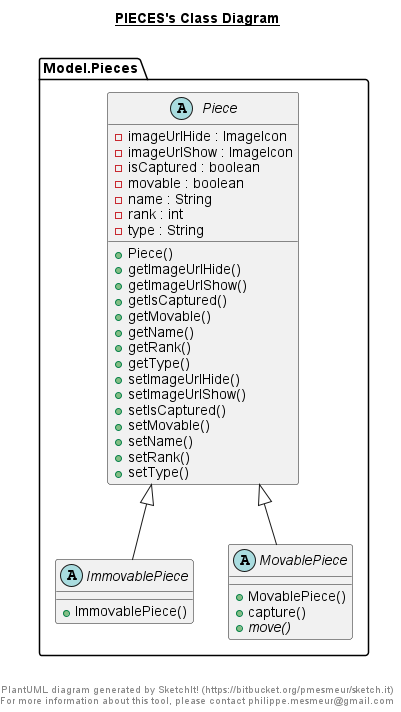

The diagram above was rendered by PlantUML. Its source (embedded in the PNG):
@startuml

title __PIECES's Class Diagram__\n

  namespace Model.Pieces {
    abstract class Model.Pieces.ImmovablePiece {
        + ImmovablePiece()
    }
  }
  

  namespace Model.Pieces {
    abstract class Model.Pieces.MovablePiece {
        + MovablePiece()
        + capture()
        {abstract} + move()
    }
  }
  

  namespace Model.Pieces {
    abstract class Model.Pieces.Piece {
        - imageUrlHide : ImageIcon
        - imageUrlShow : ImageIcon
        - isCaptured : boolean
        - movable : boolean
        - name : String
        - rank : int
        - type : String
        + Piece()
        + getImageUrlHide()
        + getImageUrlShow()
        + getIsCaptured()
        + getMovable()
        + getName()
        + getRank()
        + getType()
        + setImageUrlHide()
        + setImageUrlShow()
        + setIsCaptured()
        + setMovable()
        + setName()
        + setRank()
        + setType()
    }
  }
  

  Model.Pieces.ImmovablePiece -up-|> Model.Pieces.Piece
  Model.Pieces.MovablePiece -up-|> Model.Pieces.Piece


right footer


PlantUML diagram generated by SketchIt! (https://bitbucket.org/pmesmeur/sketch.it)
For more information about this tool, please contact philippe.mesmeur@gmail.com
endfooter

@enduml